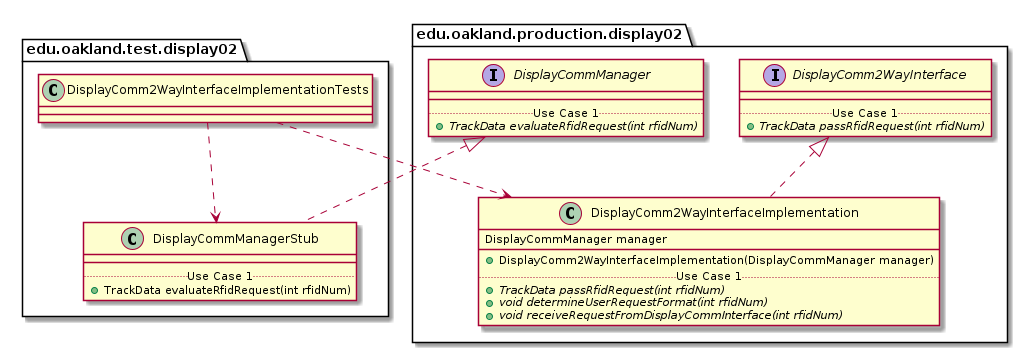

The diagram above was rendered by PlantUML. Its source (embedded in the PNG):
@startuml DisplayComm2WayInterfaceImplementationTests_Closure


package edu.oakland.test.display02 {
    class DisplayComm2WayInterfaceImplementationTests {

    }
}




package edu.oakland.test.display02 {
    class DisplayCommManagerStub {
        __
        .. Use Case 1 ..
        + TrackData evaluateRfidRequest(int rfidNum)
    }
}




package edu.oakland.production.display02 {
    interface DisplayCommManager {
        __
        .. Use Case 1 ..
        {abstract} + TrackData evaluateRfidRequest(int rfidNum)
    }
}






DisplayCommManagerStub .up.|> DisplayCommManager



DisplayComm2WayInterfaceImplementationTests ..> DisplayCommManagerStub



package edu.oakland.production.display02 {
    class DisplayComm2WayInterfaceImplementation {
        DisplayCommManager manager
        __
        + DisplayComm2WayInterfaceImplementation(DisplayCommManager manager)
        .. Use Case 1 ..
        {abstract} + TrackData passRfidRequest(int rfidNum)
        {abstract} + void determineUserRequestFormat(int rfidNum)
        {abstract} + void receiveRequestFromDisplayCommInterface(int rfidNum)
    }
}




package edu.oakland.production.display02 {
    interface DisplayComm2WayInterface {
        __
        .. Use Case 1 ..
        {abstract} + TrackData passRfidRequest(int rfidNum)
    }
}






DisplayComm2WayInterfaceImplementation .up.|> DisplayComm2WayInterface





DisplayComm2WayInterfaceImplementationTests ..> DisplayComm2WayInterfaceImplementation



@enduml